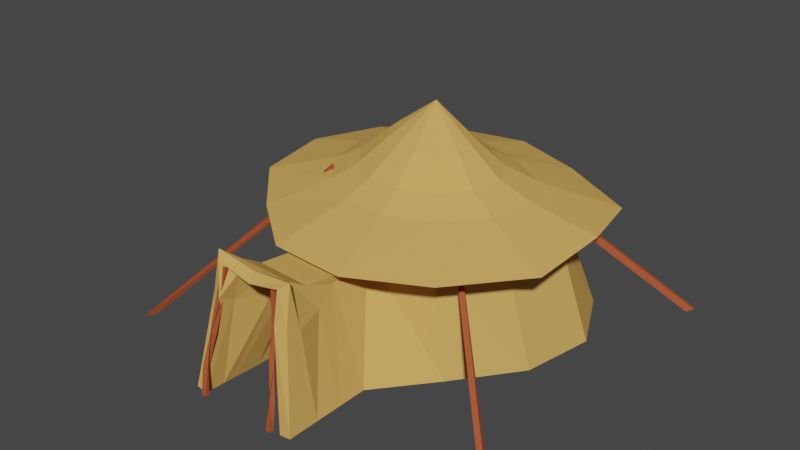 # Source: blend.blend  (saved by Blender 3.0.42; exported with 4.5.12 LTS)
import bpy
from mathutils import Matrix  # noqa: F401  (used for matrix-valued properties, if any)

bpy.ops.wm.read_factory_settings(use_empty=True)
scene = bpy.context.scene
scene.name = 'Scene'

# ---- collections
col_x = bpy.data.collections.new('Палатки'); scene.collection.children.link(col_x)

# ---- materials (node trees are filled in below, after node groups)
mat_material_001 = bpy.data.materials.new('Material.001')
mat_material_001.use_transparent_shadow = False
mat_material_001.diffuse_color = (0.6926, 0.4025, 0.1089, 1.0)
mat_material_001.roughness = 1.0
mat_material_001.specular_intensity = 0.3134
mat_material_003 = bpy.data.materials.new('Material.003')
mat_material_003.use_transparent_shadow = False
mat_material_003.diffuse_color = (0.0, 0.0, 0.0, 1.0)
mat_material_002 = bpy.data.materials.new('Material.002')
mat_material_002.use_transparent_shadow = False
mat_material_002.diffuse_color = (0.4044, 0.08645, 0.0345, 1.0)
mat_material_002.roughness = 0.7806
mat_material_002.specular_intensity = 0.3806

# ---- material node trees

# ---- world
world_world = bpy.data.worlds.new('World'); scene.world = world_world
world_world.use_nodes = True; world_world.node_tree.nodes.clear()
_N = world_world.node_tree.nodes; _L = world_world.node_tree.links
n0 = _N.new('ShaderNodeOutputWorld'); n0.name = 'World Output'; n0.location = (300, 300)
n1 = _N.new('ShaderNodeBackground'); n1.name = 'Background'; n1.location = (10, 300)
n1.inputs[0].default_value = (0.05088, 0.05088, 0.05088, 1.0)
_L.new(n1.outputs[0], n0.inputs[0])
n0.is_active_output = True
world_world.color = (0.05088, 0.05088, 0.05088)
world_world.use_sun_shadow = False
world_world.sun_shadow_jitter_overblur = 0.0

# ---- meshes
me_cylinder_001 = bpy.data.meshes.new('Cylinder.001')
me_cylinder_001.from_pydata([(0.01018, 1.299, 0.8886), (0.6002, 1.086, 0.8886), (1.248, 0.723, 0.8886), (1.4, 0.1164, 0.9491), (1.357, -0.4875, 0.8886), (0.9137, -1.023, 0.8886), (0.3495, -1.31, 0.8886), (-0.253, -1.265, 0.8886), (-0.7461, -0.8759, 0.8886), (-1.209, -0.3925, 0.8886), (-1.331, 0.2443, 0.8886), (-1.091, 0.7906, 0.8886), (-0.5593, 1.167, 0.8886), (0.004709, 1.33, 0.0), (0.5688, 1.183, 0.0), (1.04, 0.8079, 0.0), (1.298, 0.2792, 0.0), (1.187, -0.2918, 0.0), (0.8197, -0.771, 0.0), (0.4599, -1.203, 0.0), (-0.4148, -1.175, 0.0), (-0.7639, -0.7269, 0.0), (-1.114, -0.2536, 0.0), (-1.2, 0.3087, 0.0), (-0.9862, 0.8363, 0.0), (-0.5471, 1.206, 0.0), (-0.1922, -1.629, 0.9698), (0.2568, -1.651, 0.9698), (0.4551, -1.74, 0.0), (-0.4311, -1.722, 0.0), (-0.3043, -1.715, 1.035), (0.3611, -1.743, 1.035), (0.01234, 0.8982, 0.846), (0.4637, 0.7679, 0.846), (0.9082, 0.4874, 0.846), (1.145, 0.08091, 0.846), (1.001, -0.3631, 0.846), (0.6722, -0.7343, 0.846), (0.2647, -0.9303, 0.846), (-0.1607, -0.8921, 0.846), (-0.541, -0.638, 0.846), (-0.8391, -0.269, 0.846), (-0.9267, 0.1664, 0.846), (-0.7664, 0.5561, 0.846), (-0.4136, 0.8186, 0.846), (0.3766, -1.686, 0.6802), (-0.3157, -1.655, 0.6802), (0.3712, -1.795, 0.7437), (0.4541, -1.9, 0.0), (-0.319, -1.767, 0.7437), (-0.4371, -1.887, 0.0), (-0.4278, -1.632, 0.0), (-0.1823, -1.469, 0.8699), (0.2612, -1.497, 0.8699), (0.4558, -1.651, 0.0), (0.2976, -1.436, 0.6802), (-0.2163, -1.404, 0.6802), (-0.1721, -1.244, 0.847), (0.2674, -1.277, 0.847), (-0.4205, -1.417, 0.0), (0.4575, -1.441, 0.0), (0.2615, -1.254, 0.7824), (-0.166, -1.221, 0.7824), (0.02206, 0.1095, 1.597), (-0.3411, 0.6716, 1.063), (-0.2549, 0.4893, 1.169), (-0.1616, 0.33, 1.347), (-0.00313, 0.3442, 1.347), (-0.0009692, 0.5229, 1.169), (0.005886, 0.7271, 1.063), (0.5572, -0.5826, 1.063), (0.4213, -0.4117, 1.169), (0.2827, -0.2142, 1.347), (0.1312, -0.2755, 1.347), (0.1753, -0.5204, 1.169), (0.2216, -0.7386, 1.063), (-0.03669, -0.26, 1.347), (-0.08559, -0.4973, 1.169), (-0.1281, -0.7092, 1.063), (0.1696, 0.2945, 1.347), (0.275, 0.4469, 1.169), (0.3787, 0.6239, 1.063), (-0.1895, -0.1729, 1.347), (-0.3213, -0.3532, 1.169), (-0.4453, -0.51, 1.063), (-0.2951, -0.0378, 1.347), (-0.4868, -0.1316, 1.169), (-0.6774, -0.2064, 1.063), (0.3185, 0.1939, 1.347), (0.5195, 0.2824, 1.169), (0.7287, 0.3999, 1.063), (-0.3277, 0.1139, 1.347), (-0.5353, 0.1199, 1.169), (-0.7446, 0.1453, 1.063), (0.3971, 0.05494, 1.347), (0.6439, 0.04955, 1.169), (0.9068, 0.0714, 1.063), (-0.2788, 0.2473, 1.347), (-0.4494, 0.3447, 1.169), (-0.6186, 0.4619, 1.063), (0.3817, -0.09347, 1.347), (0.5986, -0.2033, 1.169), (0.8173, -0.2864, 1.063), (0.04531, -1.29, 0.8886), (0.03148, -1.641, 0.9698), (0.04959, -0.9134, 0.846), (0.02741, -1.73, 0.9996), (0.03831, -1.484, 0.8699), (0.04604, -1.262, 0.847), (0.04535, -0.7251, 1.063), (0.04449, -0.5073, 1.169), (0.04717, -0.2661, 1.347)], [], [(32, 0, 1, 33), (33, 1, 2, 34), (34, 2, 3, 35), (35, 3, 4, 36), (36, 4, 5, 37), (37, 5, 6, 38), (56, 51, 29, 46), (39, 7, 8, 40), (40, 8, 9, 41), (41, 9, 10, 42), (42, 10, 11, 43), (67, 66, 63), (43, 11, 12, 44), (44, 12, 0, 32), (46, 29, 50, 49), (107, 52, 26, 104), (55, 53, 27, 45), (104, 26, 30, 106), (45, 27, 31, 47), (28, 45, 47, 48), (54, 55, 45, 28), (26, 46, 49, 30), (25, 44, 32, 13), (24, 43, 44, 25), (23, 42, 43, 24), (22, 41, 42, 23), (21, 40, 41, 22), (20, 39, 40, 21), (52, 56, 46, 26), (18, 37, 38, 19), (17, 36, 37, 18), (16, 35, 36, 17), (15, 34, 35, 16), (14, 33, 34, 15), (13, 32, 33, 14), (57, 62, 56, 52), (60, 61, 55, 54), (61, 58, 53, 55), (108, 57, 52, 107), (62, 59, 51, 56), (39, 20, 59, 62), (103, 105, 38, 6), (105, 39, 57, 108), (19, 38, 61, 60), (62, 57, 39), (73, 72, 63), (76, 111, 73, 63), (79, 67, 63), (82, 76, 63), (85, 82, 63), (88, 79, 63), (91, 85, 63), (94, 88, 63), (97, 91, 63), (100, 94, 63), (66, 97, 63), (72, 100, 63), (5, 4, 102, 70), (70, 102, 101, 71), (71, 101, 100, 72), (12, 11, 99, 64), (64, 99, 98, 65), (65, 98, 97, 66), (4, 3, 96, 102), (102, 96, 95, 101), (101, 95, 94, 100), (11, 10, 93, 99), (99, 93, 92, 98), (98, 92, 91, 97), (3, 2, 90, 96), (96, 90, 89, 95), (95, 89, 88, 94), (10, 9, 87, 93), (93, 87, 86, 92), (92, 86, 85, 91), (2, 1, 81, 90), (90, 81, 80, 89), (89, 80, 79, 88), (9, 8, 84, 87), (87, 84, 83, 86), (86, 83, 82, 85), (8, 7, 78, 84), (84, 78, 77, 83), (83, 77, 76, 82), (1, 0, 69, 81), (81, 69, 68, 80), (80, 68, 67, 79), (103, 6, 75, 109), (109, 75, 74, 110), (110, 74, 73, 111), (6, 5, 70, 75), (75, 70, 71, 74), (74, 71, 72, 73), (0, 12, 64, 69), (69, 64, 65, 68), (68, 65, 66, 67), (58, 61, 38), (77, 110, 111, 76), (78, 109, 110, 77), (7, 103, 109, 78), (38, 105, 108, 58), (7, 39, 105, 103), (58, 108, 107, 53), (27, 104, 106, 31), (53, 107, 104, 27), (19, 20, 39, 38)])
me_cylinder_001.polygons.foreach_set('material_index', [0, 0, 0, 0, 0, 0, 0, 0, 0, 0, 0, 0, 0, 0, 0, 0, 0, 0, 0, 0, 0, 0, 0, 0, 0, 0, 0, 0, 0, 0, 0, 0, 0, 0, 0, 0, 0, 0, 0, 0, 0, 0, 0, 0, 0, 0, 0, 0, 0, 0, 0, 0, 0, 0, 0, 0, 0, 0, 0, 0, 0, 0, 0, 0, 0, 0, 0, 0, 0, 0, 0, 0, 0, 0, 0, 0, 0, 0, 0, 0, 0, 0, 0, 0, 0, 0, 0, 0, 0, 0, 0, 0, 0, 0, 0, 0, 0, 0, 0, 0, 0, 0, 0, 0, 0, 1])
_uv = me_cylinder_001.uv_layers.new(name='UVMap')
_uv.uv.foreach_set('vector', [1.0, 0.9614, 1.0, 1.0, 0.9231, 1.0, 0.9231, 0.9614, 0.9231, 0.9614, 0.9231, 1.0, 0.8462, 1.0, 0.8462, 0.9614, 0.8462, 0.9614, 0.8462, 1.0, 0.7692, 1.0, 0.7692, 0.9614, 0.7692, 0.9614, 0.7692, 1.0, 0.6923, 1.0, 0.6923, 0.9614, 0.6923, 0.9614, 0.6923, 1.0, 0.6154, 1.0, 0.6154, 0.9614, 0.6154, 0.9614, 0.6154, 1.0, 0.5385, 1.0, 0.5385, 0.9614, 0.4615, 0.92, 0.4615, 0.75, 0.4615, 0.75, 0.4615, 0.92, 0.4615, 0.9614, 0.4615, 1.0, 0.3846, 1.0, 0.3846, 0.9614, 0.3846, 0.9614, 0.3846, 1.0, 0.3077, 1.0, 0.3077, 0.9614, 0.3077, 0.9614, 0.3077, 1.0, 0.2308, 1.0, 0.2308, 0.9614, 0.2308, 0.9614, 0.2308, 1.0, 0.1538, 1.0, 0.1538, 0.9614, 4.47e-08, 1.0, 0.07692, 1.0, 4.47e-08, 1.0, 0.1538, 0.9614, 0.1538, 1.0, 0.07692, 1.0, 0.07692, 0.9614, 0.07692, 0.9614, 0.07692, 1.0, 4.47e-08, 1.0, 4.47e-08, 0.9614, 0.4615, 0.92, 0.4615, 0.75, 0.4615, 0.75, 0.4594, 0.9234, 0.25, 0.01697, 0.1927, 0.01697, 0.1923, 0.01697, 0.25, 0.01697, 0.5385, 0.92, 0.5385, 0.9924, 0.5385, 0.9924, 0.5385, 0.92, 0.25, 0.01697, 0.1923, 0.01697, 0.1829, 0.01697, 0.25, 0.01697, 0.5385, 0.92, 0.5385, 0.9924, 0.5385, 0.9756, 0.5406, 0.9234, 0.5385, 0.75, 0.5385, 0.92, 0.5406, 0.9234, 0.5385, 0.75, 0.5385, 0.75, 0.5385, 0.92, 0.5385, 0.92, 0.5385, 0.75, 0.4615, 0.9924, 0.4615, 0.92, 0.4594, 0.9234, 0.4615, 0.9756, 0.07692, 0.75, 0.07692, 0.9614, 4.47e-08, 0.9614, 4.47e-08, 0.75, 0.1538, 0.75, 0.1538, 0.9614, 0.07692, 0.9614, 0.07692, 0.75, 0.2308, 0.75, 0.2308, 0.9614, 0.1538, 0.9614, 0.1538, 0.75, 0.3077, 0.75, 0.3077, 0.9614, 0.2308, 0.9614, 0.2308, 0.75, 0.3846, 0.75, 0.3846, 0.9614, 0.3077, 0.9614, 0.3077, 0.75, 0.4615, 0.75, 0.4615, 0.9614, 0.3846, 0.9614, 0.3846, 0.75, 0.4615, 0.9924, 0.4615, 0.92, 0.4615, 0.92, 0.4615, 0.9924, 0.6154, 0.75, 0.6154, 0.9614, 0.5385, 0.9614, 0.5385, 0.75, 0.6923, 0.75, 0.6923, 0.9614, 0.6154, 0.9614, 0.6154, 0.75, 0.7692, 0.75, 0.7692, 0.9614, 0.6923, 0.9614, 0.6923, 0.75, 0.8462, 0.75, 0.8462, 0.9614, 0.7692, 0.9614, 0.7692, 0.75, 0.9231, 0.75, 0.9231, 0.9614, 0.8462, 0.9614, 0.8462, 0.75, 1.0, 0.75, 1.0, 0.9614, 0.9231, 0.9614, 0.9231, 0.75, 0.4615, 1.0, 0.4615, 0.9614, 0.4615, 0.92, 0.4615, 0.9924, 0.5385, 0.75, 0.5385, 0.9614, 0.5385, 0.92, 0.5385, 0.75, 0.5385, 0.9614, 0.5385, 1.0, 0.5385, 0.9924, 0.5385, 0.92, 0.25, 0.01697, 0.1926, 0.01697, 0.1927, 0.01697, 0.25, 0.01697, 0.4615, 0.9614, 0.4615, 0.75, 0.4615, 0.75, 0.4615, 0.92, 0.4615, 0.9614, 0.4615, 0.75, 0.4615, 0.75, 0.4615, 0.9614, 0.0, 0.0, 0.0, 0.0, 0.0, 0.0, 0.0, 0.0, 0.0, 0.0, 0.0, 0.0, 0.1926, 0.01697, 0.25, 0.01697, 0.5385, 0.75, 0.5385, 0.9614, 0.5385, 0.9614, 0.5385, 0.75, 0.4615, 0.9614, 0.4615, 1.0, 0.0, 0.0, 0.5385, 1.0, 0.6154, 1.0, 0.5385, 1.0, 0.1926, 0.01697, 0.25, 0.01697, 0.3074, 0.01697, 0.1926, 0.01697, 0.9231, 1.0, 1.0, 1.0, 0.9231, 1.0, 0.3846, 1.0, 0.4615, 1.0, 0.3846, 1.0, 0.3077, 1.0, 0.3846, 1.0, 0.3077, 1.0, 0.8462, 1.0, 0.9231, 1.0, 0.8462, 1.0, 0.2308, 1.0, 0.3077, 1.0, 0.2308, 1.0, 0.7692, 1.0, 0.8462, 1.0, 0.7692, 1.0, 0.1538, 1.0, 0.2308, 1.0, 0.1538, 1.0, 0.6923, 1.0, 0.7692, 1.0, 0.6923, 1.0, 0.07692, 1.0, 0.1538, 1.0, 0.07692, 1.0, 0.6154, 1.0, 0.6923, 1.0, 0.6154, 1.0, 0.6154, 1.0, 0.6923, 1.0, 0.6923, 1.0, 0.6154, 1.0, 0.6154, 1.0, 0.6923, 1.0, 0.6923, 1.0, 0.6154, 1.0, 0.6154, 1.0, 0.6923, 1.0, 0.6923, 1.0, 0.6154, 1.0, 0.07692, 1.0, 0.1538, 1.0, 0.1538, 1.0, 0.07692, 1.0, 0.07692, 1.0, 0.1538, 1.0, 0.1538, 1.0, 0.07692, 1.0, 0.07692, 1.0, 0.1538, 1.0, 0.1538, 1.0, 0.07692, 1.0, 0.6923, 1.0, 0.7692, 1.0, 0.7692, 1.0, 0.6923, 1.0, 0.6923, 1.0, 0.7692, 1.0, 0.7692, 1.0, 0.6923, 1.0, 0.6923, 1.0, 0.7692, 1.0, 0.7692, 1.0, 0.6923, 1.0, 0.1538, 1.0, 0.2308, 1.0, 0.2308, 1.0, 0.1538, 1.0, 0.1538, 1.0, 0.2308, 1.0, 0.2308, 1.0, 0.1538, 1.0, 0.1538, 1.0, 0.2308, 1.0, 0.2308, 1.0, 0.1538, 1.0, 0.7692, 1.0, 0.8462, 1.0, 0.8462, 1.0, 0.7692, 1.0, 0.7692, 1.0, 0.8462, 1.0, 0.8462, 1.0, 0.7692, 1.0, 0.7692, 1.0, 0.8462, 1.0, 0.8462, 1.0, 0.7692, 1.0, 0.2308, 1.0, 0.3077, 1.0, 0.3077, 1.0, 0.2308, 1.0, 0.2308, 1.0, 0.3077, 1.0, 0.3077, 1.0, 0.2308, 1.0, 0.2308, 1.0, 0.3077, 1.0, 0.3077, 1.0, 0.2308, 1.0, 0.8462, 1.0, 0.9231, 1.0, 0.9231, 1.0, 0.8462, 1.0, 0.8462, 1.0, 0.9231, 1.0, 0.9231, 1.0, 0.8462, 1.0, 0.8462, 1.0, 0.9231, 1.0, 0.9231, 1.0, 0.8462, 1.0, 0.3077, 1.0, 0.3846, 1.0, 0.3846, 1.0, 0.3077, 1.0, 0.3077, 1.0, 0.3846, 1.0, 0.3846, 1.0, 0.3077, 1.0, 0.3077, 1.0, 0.3846, 1.0, 0.3846, 1.0, 0.3077, 1.0, 0.3846, 1.0, 0.4615, 1.0, 0.4615, 1.0, 0.3846, 1.0, 0.3846, 1.0, 0.4615, 1.0, 0.4615, 1.0, 0.3846, 1.0, 0.3846, 1.0, 0.4615, 1.0, 0.4615, 1.0, 0.3846, 1.0, 0.9231, 1.0, 1.0, 1.0, 1.0, 1.0, 0.9231, 1.0, 0.9231, 1.0, 1.0, 1.0, 1.0, 1.0, 0.9231, 1.0, 0.9231, 1.0, 1.0, 1.0, 1.0, 1.0, 0.9231, 1.0, 0.25, 0.01697, 0.3074, 0.01697, 0.3074, 0.01697, 0.25, 0.01697, 0.25, 0.01697, 0.3074, 0.01697, 0.3074, 0.01697, 0.25, 0.01697, 0.25, 0.01697, 0.3074, 0.01697, 0.3074, 0.01697, 0.25, 0.01697, 0.5385, 1.0, 0.6154, 1.0, 0.6154, 1.0, 0.5385, 1.0, 0.5385, 1.0, 0.6154, 1.0, 0.6154, 1.0, 0.5385, 1.0, 0.5385, 1.0, 0.6154, 1.0, 0.6154, 1.0, 0.5385, 1.0, 4.47e-08, 1.0, 0.07692, 1.0, 0.07692, 1.0, 4.47e-08, 1.0, 4.47e-08, 1.0, 0.07692, 1.0, 0.07692, 1.0, 4.47e-08, 1.0, 4.47e-08, 1.0, 0.07692, 1.0, 0.07692, 1.0, 4.47e-08, 1.0, 0.5385, 1.0, 0.5385, 0.9614, 0.5385, 0.9614, 0.1926, 0.01697, 0.25, 0.01697, 0.25, 0.01697, 0.1926, 0.01697, 0.1926, 0.01697, 0.25, 0.01697, 0.25, 0.01697, 0.1926, 0.01697, 0.1926, 0.01697, 0.25, 0.01697, 0.25, 0.01697, 0.1926, 0.01697, 0.0, 0.0, 0.0, 0.0, 0.25, 0.01697, 0.3074, 0.01697, 0.0, 0.0, 0.0, 0.0, 0.0, 0.0, 0.0, 0.0, 0.3074, 0.01697, 0.25, 0.01697, 0.25, 0.01697, 0.3073, 0.01697, 0.3077, 0.01697, 0.25, 0.01697, 0.25, 0.01697, 0.3171, 0.01697, 0.3073, 0.01697, 0.25, 0.01697, 0.25, 0.01697, 0.3077, 0.01697, 0.5385, 0.75, 0.4615, 0.75, 0.4615, 0.9614, 0.5385, 0.9614])
me_cylinder_001.materials.append(mat_material_001)
me_cylinder_001.materials.append(mat_material_003)
me_cylinder_001.use_remesh_fix_poles = True
me_cylinder_001.use_remesh_preserve_attributes = False
me_cylinder_001.update()
me_cube_001 = bpy.data.meshes.new('Cube.001')
me_cube_001.from_pydata([(-18.74, -6.962, -0.9536), (-13.8, 4.311, 1.009), (-18.74, -4.999, -0.9676), (-13.8, 6.274, 0.9952), (-16.74, -6.962, -0.9536), (-11.8, 4.311, 1.009), (-16.74, -4.999, -0.9676), (-11.8, 6.274, 0.9952), (-17.33, -1.04, 0.006128), (-16.21, 0.57, -0.0078), (-14.57, -0.5735, -0.0078), (-15.69, -2.184, 0.006128), (-15.67, 2.254, 0.5896), (-15.67, 4.217, 0.5757), (-13.67, 4.217, 0.5757), (-13.67, 2.254, 0.5896), (-19.38, -3.945, -0.5187), (-17.72, -2.825, -0.5187), (-16.74, -3.703, -0.3875), (-18.28, -5.572, -0.5047)], [], [(12, 1, 3, 13), (13, 3, 7, 14), (14, 7, 5, 15), (15, 5, 1, 12), (2, 6, 4, 0), (7, 3, 1, 5), (18, 11, 8, 19), (17, 10, 11, 18), (16, 9, 10, 17), (19, 8, 9, 16), (11, 15, 12, 8), (10, 14, 15, 11), (9, 13, 14, 10), (8, 12, 13, 9), (0, 19, 16, 2), (2, 16, 17, 6), (6, 17, 18, 4), (4, 18, 19, 0)])
_uv = me_cube_001.uv_layers.new(name='UVMap')
_uv.uv.foreach_set('vector', [0.5623, 0.0, 0.625, 0.0, 0.625, 0.25, 0.5623, 0.25, 0.5623, 0.25, 0.625, 0.25, 0.625, 0.5, 0.5623, 0.5, 0.5623, 0.5, 0.625, 0.5, 0.625, 0.75, 0.5623, 0.75, 0.5623, 0.75, 0.625, 0.75, 0.625, 1.0, 0.5623, 1.0, 0.125, 0.5, 0.375, 0.5, 0.375, 0.75, 0.125, 0.75, 0.625, 0.5, 0.875, 0.5, 0.875, 0.75, 0.625, 0.75, 0.4376, 0.68, 0.4996, 0.75, 0.4996, 1.0, 0.4373, 1.0, 0.4373, 0.5, 0.4996, 0.5, 0.4996, 0.75, 0.4376, 0.68, 0.4373, 0.25, 0.4996, 0.25, 0.4996, 0.5, 0.4373, 0.5, 0.4373, 0.0, 0.4996, 0.0, 0.4996, 0.25, 0.4373, 0.25, 0.4996, 0.75, 0.5623, 0.75, 0.5623, 1.0, 0.4996, 1.0, 0.4996, 0.5, 0.5623, 0.5, 0.5623, 0.75, 0.4996, 0.75, 0.4996, 0.25, 0.5623, 0.25, 0.5623, 0.5, 0.4996, 0.5, 0.4996, 0.0, 0.5623, 0.0, 0.5623, 0.25, 0.4996, 0.25, 0.375, 0.0, 0.4373, 0.0, 0.4373, 0.25, 0.375, 0.25, 0.375, 0.25, 0.4373, 0.25, 0.4373, 0.5, 0.375, 0.5, 0.375, 0.5, 0.4373, 0.5, 0.4376, 0.68, 0.375, 0.75, 0.375, 0.75, 0.4376, 0.68, 0.4373, 1.0, 0.375, 1.0])
me_cube_001.materials.append(mat_material_002)
me_cube_001.use_remesh_fix_poles = True
me_cube_001.use_remesh_preserve_attributes = False
me_cube_001.update()
me_cube_002 = bpy.data.meshes.new('Cube.002')
me_cube_002.from_pydata([(-117.5, 100.1, -0.2044), (-40.99, 26.5, 1.897), (-116.5, 103.2, -0.2261), (-38.83, 28.43, 1.908), (-115.2, 95.6, -0.2193), (-40.44, 25.22, 1.805), (-113.0, 97.53, -0.2083), (-38.27, 27.15, 1.816)], [], [(0, 1, 3, 2), (2, 3, 7, 6), (6, 7, 5, 4), (4, 5, 1, 0), (2, 6, 4, 0), (7, 3, 1, 5)])
_uv = me_cube_002.uv_layers.new(name='UVMap')
_uv.uv.foreach_set('vector', [0.3788, 0.0, 0.625, 0.0, 0.625, 0.25, 0.375, 0.25, 0.375, 0.25, 0.625, 0.25, 0.625, 0.5, 0.375, 0.5, 0.375, 0.5, 0.625, 0.5, 0.625, 0.75, 0.375, 0.75, 0.375, 0.75, 0.625, 0.75, 0.625, 1.0, 0.3788, 1.0, 0.125, 0.5, 0.375, 0.5, 0.375, 0.75, 0.1892, 0.7137, 0.625, 0.5, 0.875, 0.5, 0.875, 0.75, 0.625, 0.75])
me_cube_002.materials.append(mat_material_002)
me_cube_002.use_remesh_fix_poles = True
me_cube_002.use_remesh_preserve_attributes = False
me_cube_002.update()

# ---- objects
ob_x = bpy.data.objects.new('Шатер', me_cylinder_001)
ob_cube = bpy.data.objects.new('Cube', me_cube_001)
ob_cube_001 = bpy.data.objects.new('Cube.001', me_cube_002)

# ---- transforms, parenting, visibility, modifiers, constraints
ob_x.location = (0.0, 0.0, 0.0)
_m = ob_x.modifiers.new('Solidify', 'SOLIDIFY')
_m.thickness = 0.09
ob_cube.parent = ob_x
ob_cube.location = (0.0, -1.831, 0.4683)
ob_cube.scale = (0.01715, 0.01715, 0.4727)
_m = ob_cube.modifiers.new('Mirror', 'MIRROR')
ob_cube_001.parent = ob_x
ob_cube_001.location = (0.0, 0.0, 0.0)
ob_cube_001.scale = (-0.01371, -0.01371, 0.5776)
_m = ob_cube_001.modifiers.new('Mirror', 'MIRROR')
_m.use_axis = (True, True, False)

# ---- collection membership
col_x.objects.link(ob_x)
col_x.objects.link(ob_cube)
col_x.objects.link(ob_cube_001)

# ---- scene / render settings (as saved in the file)
scene.frame_start = 1; scene.frame_end = 250; scene.frame_set(1)
scene.render.engine = 'BLENDER_EEVEE_NEXT'
scene.cycles.sampling_pattern = 'TABULATED_SOBOL'
scene.cycles.use_light_tree = False
scene.view_settings.view_transform = 'Filmic'
bpy.context.view_layer.update()

# ---- added for rendering (the .blend has no active camera and no usable light): camera, sun
cam_auto = bpy.data.cameras.new('AutoCamera')
cam_auto.lens = 50.0
cam_auto.sensor_width = 36.0
cam_auto.clip_end = 1000.0
ob_auto_camera = bpy.data.objects.new('AutoCamera', cam_auto)
scene.collection.objects.link(ob_auto_camera)
ob_auto_camera.location = (4.59744, -5.78464, 4.41131)
ob_auto_camera.rotation_euler = (1.09748, -7.21219e-08, 0.694738)
scene.camera = ob_auto_camera
light_auto_sun = bpy.data.lights.new('AutoSun', 'SUN')
light_auto_sun.energy = 3.0
light_auto_sun.angle = 0.0523599
ob_auto_sun = bpy.data.objects.new('AutoSun', light_auto_sun)
scene.collection.objects.link(ob_auto_sun)
ob_auto_sun.rotation_euler = (0.872665, 0.174533, 0.523599)
bpy.context.view_layer.update()
